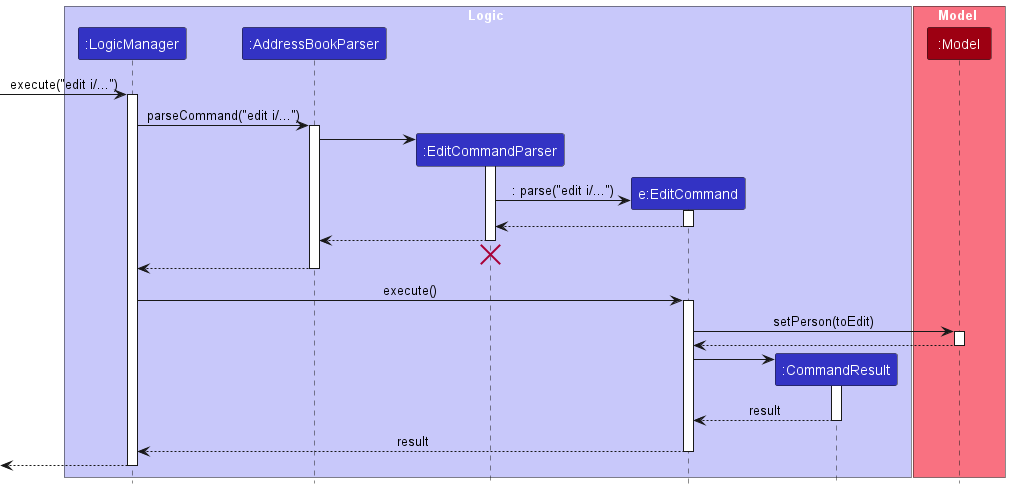

The diagram above was rendered by PlantUML. Its source (embedded in the PNG):
@startuml
!include style.puml
skinparam ArrowFontStyle plain

box Logic LOGIC_COLOR_T1
participant ":LogicManager" as LogicManager LOGIC_COLOR
participant ":AddressBookParser" as AddressBookParser LOGIC_COLOR
participant ":EditCommandParser" as EditCommandParser LOGIC_COLOR
participant "e:EditCommand" as EditCommand LOGIC_COLOR
participant ":CommandResult" as CommandResult LOGIC_COLOR
end box

box Model MODEL_COLOR_T1
participant ":Model" as Model MODEL_COLOR
end box

[-> LogicManager : execute("edit i/...")
activate LogicManager

LogicManager -> AddressBookParser : parseCommand("edit i/...")
activate AddressBookParser

create EditCommandParser
AddressBookParser -> EditCommandParser
activate EditCommandParser

create EditCommand
EditCommandParser -> EditCommand : : parse("edit i/...")
activate EditCommand

EditCommand --> EditCommandParser
deactivate EditCommand

EditCommandParser --> AddressBookParser
deactivate EditCommandParser

'Hidden arrow to position the destroy marker below the end of the activation bar.
EditCommandParser -[hidden]-> AddressBookParser
destroy EditCommandParser

AddressBookParser --> LogicManager
deactivate AddressBookParser

LogicManager -> EditCommand : execute()
activate EditCommand

EditCommand -> Model : setPerson(toEdit)
activate Model

Model --> EditCommand
deactivate Model

create CommandResult
EditCommand -> CommandResult
activate CommandResult

CommandResult --> EditCommand : result
deactivate CommandResult

EditCommand --> LogicManager : result
deactivate EditCommand

[<--LogicManager
deactivate LogicManager
@enduml